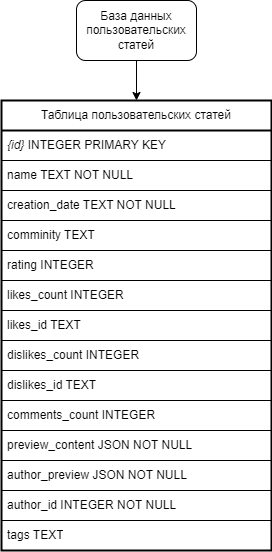

The diagram above was exported from draw.io. Its source (the exported page's mxGraphModel, read from the mxfile embedded in the PNG):
<mxGraphModel dx="1050" dy="522" grid="1" gridSize="10" guides="1" tooltips="1" connect="1" arrows="1" fold="1" page="1" pageScale="1" pageWidth="827" pageHeight="1169" math="0" shadow="0">
  <root>
    <mxCell id="0" />
    <mxCell id="1" parent="0" />
    <mxCell id="1R0xH8l3k2f4hgX1CjMZ-1" style="edgeStyle=orthogonalEdgeStyle;rounded=0;orthogonalLoop=1;jettySize=auto;html=1;exitX=0.5;exitY=1;exitDx=0;exitDy=0;entryX=0.5;entryY=0;entryDx=0;entryDy=0;" parent="1" source="1R0xH8l3k2f4hgX1CjMZ-2" target="1R0xH8l3k2f4hgX1CjMZ-3" edge="1">
      <mxGeometry relative="1" as="geometry" />
    </mxCell>
    <mxCell id="1R0xH8l3k2f4hgX1CjMZ-2" value="База данных пользовательских статей" style="rounded=1;whiteSpace=wrap;html=1;" parent="1" vertex="1">
      <mxGeometry x="335" y="180" width="120" height="60" as="geometry" />
    </mxCell>
    <mxCell id="1R0xH8l3k2f4hgX1CjMZ-3" value="Таблица пользовательских статей" style="swimlane;fontStyle=0;childLayout=stackLayout;horizontal=1;startSize=30;horizontalStack=0;resizeParent=1;resizeParentMax=0;resizeLast=0;collapsible=1;marginBottom=0;whiteSpace=wrap;html=1;swimlaneLine=1;glass=0;strokeWidth=2;" parent="1" vertex="1">
      <mxGeometry x="260" y="280" width="270" height="450" as="geometry">
        <mxRectangle x="90" y="330" width="60" height="30" as="alternateBounds" />
      </mxGeometry>
    </mxCell>
    <mxCell id="1R0xH8l3k2f4hgX1CjMZ-4" value="&lt;i&gt;{id}&lt;/i&gt; INTEGER PRIMARY KEY" style="text;strokeColor=default;fillColor=none;align=left;verticalAlign=middle;spacingLeft=4;spacingRight=4;overflow=hidden;points=[[0,0.5],[1,0.5]];portConstraint=eastwest;rotatable=0;whiteSpace=wrap;html=1;labelBorderColor=none;" parent="1R0xH8l3k2f4hgX1CjMZ-3" vertex="1">
      <mxGeometry y="30" width="270" height="30" as="geometry" />
    </mxCell>
    <mxCell id="1R0xH8l3k2f4hgX1CjMZ-5" value="name TEXT NOT NULL" style="text;strokeColor=default;fillColor=none;align=left;verticalAlign=middle;spacingLeft=4;spacingRight=4;overflow=hidden;points=[[0,0.5],[1,0.5]];portConstraint=eastwest;rotatable=0;whiteSpace=wrap;html=1;" parent="1R0xH8l3k2f4hgX1CjMZ-3" vertex="1">
      <mxGeometry y="60" width="270" height="30" as="geometry" />
    </mxCell>
    <mxCell id="1R0xH8l3k2f4hgX1CjMZ-6" value="creation_date TEXT NOT NULL" style="text;strokeColor=default;fillColor=none;align=left;verticalAlign=middle;spacingLeft=4;spacingRight=4;overflow=hidden;points=[[0,0.5],[1,0.5]];portConstraint=eastwest;rotatable=0;whiteSpace=wrap;html=1;" parent="1R0xH8l3k2f4hgX1CjMZ-3" vertex="1">
      <mxGeometry y="90" width="270" height="30" as="geometry" />
    </mxCell>
    <mxCell id="uCFcqngARxsAfeytdTyj-2" value="comminity TEXT" style="text;strokeColor=default;fillColor=none;align=left;verticalAlign=middle;spacingLeft=4;spacingRight=4;overflow=hidden;points=[[0,0.5],[1,0.5]];portConstraint=eastwest;rotatable=0;whiteSpace=wrap;html=1;" vertex="1" parent="1R0xH8l3k2f4hgX1CjMZ-3">
      <mxGeometry y="120" width="270" height="30" as="geometry" />
    </mxCell>
    <mxCell id="uCFcqngARxsAfeytdTyj-1" value="rating INTEGER" style="text;strokeColor=default;fillColor=none;align=left;verticalAlign=middle;spacingLeft=4;spacingRight=4;overflow=hidden;points=[[0,0.5],[1,0.5]];portConstraint=eastwest;rotatable=0;whiteSpace=wrap;html=1;" vertex="1" parent="1R0xH8l3k2f4hgX1CjMZ-3">
      <mxGeometry y="150" width="270" height="30" as="geometry" />
    </mxCell>
    <mxCell id="1R0xH8l3k2f4hgX1CjMZ-8" value="likes_count INTEGER" style="text;strokeColor=default;fillColor=none;align=left;verticalAlign=middle;spacingLeft=4;spacingRight=4;overflow=hidden;points=[[0,0.5],[1,0.5]];portConstraint=eastwest;rotatable=0;whiteSpace=wrap;html=1;" parent="1R0xH8l3k2f4hgX1CjMZ-3" vertex="1">
      <mxGeometry y="180" width="270" height="30" as="geometry" />
    </mxCell>
    <mxCell id="1R0xH8l3k2f4hgX1CjMZ-9" value="likes_id TEXT" style="text;strokeColor=default;fillColor=none;align=left;verticalAlign=middle;spacingLeft=4;spacingRight=4;overflow=hidden;points=[[0,0.5],[1,0.5]];portConstraint=eastwest;rotatable=0;whiteSpace=wrap;html=1;" parent="1R0xH8l3k2f4hgX1CjMZ-3" vertex="1">
      <mxGeometry y="210" width="270" height="30" as="geometry" />
    </mxCell>
    <mxCell id="1R0xH8l3k2f4hgX1CjMZ-10" value="dislikes_count INTEGER" style="text;strokeColor=default;fillColor=none;align=left;verticalAlign=middle;spacingLeft=4;spacingRight=4;overflow=hidden;points=[[0,0.5],[1,0.5]];portConstraint=eastwest;rotatable=0;whiteSpace=wrap;html=1;" parent="1R0xH8l3k2f4hgX1CjMZ-3" vertex="1">
      <mxGeometry y="240" width="270" height="30" as="geometry" />
    </mxCell>
    <mxCell id="3aM-739d-WaRq5Vbd_Bg-1" value="dislikes_id TEXT" style="text;strokeColor=default;fillColor=none;align=left;verticalAlign=middle;spacingLeft=4;spacingRight=4;overflow=hidden;points=[[0,0.5],[1,0.5]];portConstraint=eastwest;rotatable=0;whiteSpace=wrap;html=1;" parent="1R0xH8l3k2f4hgX1CjMZ-3" vertex="1">
      <mxGeometry y="270" width="270" height="30" as="geometry" />
    </mxCell>
    <mxCell id="3aM-739d-WaRq5Vbd_Bg-2" value="comments_count INTEGER" style="text;strokeColor=default;fillColor=none;align=left;verticalAlign=middle;spacingLeft=4;spacingRight=4;overflow=hidden;points=[[0,0.5],[1,0.5]];portConstraint=eastwest;rotatable=0;whiteSpace=wrap;html=1;" parent="1R0xH8l3k2f4hgX1CjMZ-3" vertex="1">
      <mxGeometry y="300" width="270" height="30" as="geometry" />
    </mxCell>
    <mxCell id="Lnqd3TyROHiMwvGIkxvD-1" value="preview_content JSON NOT NULL" style="text;strokeColor=default;fillColor=none;align=left;verticalAlign=middle;spacingLeft=4;spacingRight=4;overflow=hidden;points=[[0,0.5],[1,0.5]];portConstraint=eastwest;rotatable=0;whiteSpace=wrap;html=1;" parent="1R0xH8l3k2f4hgX1CjMZ-3" vertex="1">
      <mxGeometry y="330" width="270" height="30" as="geometry" />
    </mxCell>
    <mxCell id="Lnqd3TyROHiMwvGIkxvD-2" value="author_preview JSON NOT NULL" style="text;strokeColor=default;fillColor=none;align=left;verticalAlign=middle;spacingLeft=4;spacingRight=4;overflow=hidden;points=[[0,0.5],[1,0.5]];portConstraint=eastwest;rotatable=0;whiteSpace=wrap;html=1;" parent="1R0xH8l3k2f4hgX1CjMZ-3" vertex="1">
      <mxGeometry y="360" width="270" height="30" as="geometry" />
    </mxCell>
    <mxCell id="Lnqd3TyROHiMwvGIkxvD-3" value="author_id INTEGER NOT NULL" style="text;strokeColor=default;fillColor=none;align=left;verticalAlign=middle;spacingLeft=4;spacingRight=4;overflow=hidden;points=[[0,0.5],[1,0.5]];portConstraint=eastwest;rotatable=0;whiteSpace=wrap;html=1;" parent="1R0xH8l3k2f4hgX1CjMZ-3" vertex="1">
      <mxGeometry y="390" width="270" height="30" as="geometry" />
    </mxCell>
    <mxCell id="Lnqd3TyROHiMwvGIkxvD-4" value="tags TEXT" style="text;strokeColor=default;fillColor=none;align=left;verticalAlign=middle;spacingLeft=4;spacingRight=4;overflow=hidden;points=[[0,0.5],[1,0.5]];portConstraint=eastwest;rotatable=0;whiteSpace=wrap;html=1;" parent="1R0xH8l3k2f4hgX1CjMZ-3" vertex="1">
      <mxGeometry y="420" width="270" height="30" as="geometry" />
    </mxCell>
  </root>
</mxGraphModel>